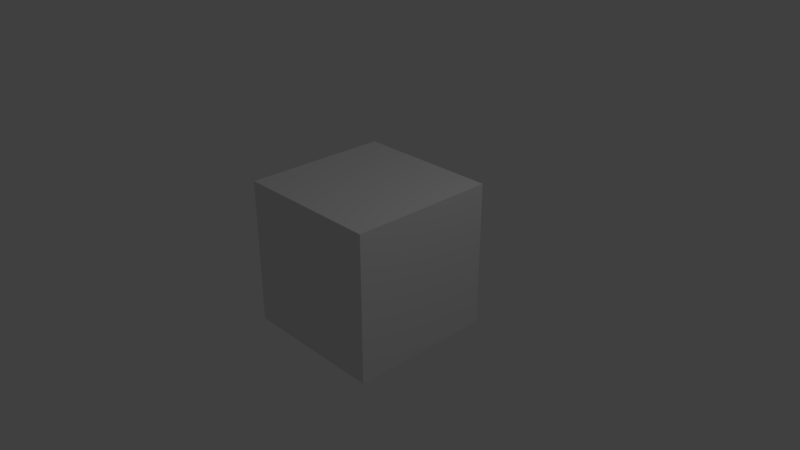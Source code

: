 # Source: blender2_79.blend  (saved by Blender 2.79.0; exported with 4.5.12 LTS)
import bpy
from mathutils import Matrix  # noqa: F401  (used for matrix-valued properties, if any)

bpy.ops.wm.read_factory_settings(use_empty=True)
scene = bpy.context.scene
scene.name = 'Scene'

# ---- collections
col_collection_1 = bpy.data.collections.new('Collection 1'); scene.collection.children.link(col_collection_1)

# ---- materials (node trees are filled in below, after node groups)
mat_material = bpy.data.materials.new('Material')
mat_material.alpha_threshold = 0.0
mat_material.use_transparent_shadow = False
mat_material.roughness = 0.5
mat_material.line_color = (0.0, 0.0, 0.0, 1.0)

# ---- material node trees

# ---- world
world_world = bpy.data.worlds.new('World'); scene.world = world_world
world_world.color = (0.05088, 0.05088, 0.05088)
world_world.use_sun_shadow = False
world_world.sun_shadow_jitter_overblur = 0.0
world_world.cycles.sampling_method = 'MANUAL'

# ---- cameras
cam_camera = bpy.data.cameras.new('Camera')
cam_camera.clip_end = 100.0
cam_camera.lens = 35.0
cam_camera.sensor_width = 32.0
cam_camera.sensor_height = 18.0
cam_camera.ortho_scale = 7.314
cam_camera.dof.focus_distance = 0.0
cam_camera.dof.aperture_fstop = 128.0

# ---- lights
light_lamp = bpy.data.lights.new('Lamp', 'POINT')
light_lamp.transmission_factor = 0.0
light_lamp.cutoff_distance = 30.0
light_lamp.energy = 100.0
light_lamp.shadow_buffer_clip_start = 1.001
light_lamp.shadow_soft_size = 0.1
light_lamp.shadow_maximum_resolution = 0.006
light_lamp.use_absolute_resolution = True

# ---- meshes
me_cube = bpy.data.meshes.new('Cube')
me_cube.from_pydata([(1.0, 1.0, -1.0), (1.0, -1.0, -1.0), (-1.0, -1.0, -1.0), (-1.0, 1.0, -1.0), (1.0, 1.0, 1.0), (1.0, -1.0, 1.0), (-1.0, -1.0, 1.0), (-1.0, 1.0, 1.0)], [], [(0, 1, 2, 3), (4, 7, 6, 5), (0, 4, 5, 1), (1, 5, 6, 2), (2, 6, 7, 3), (4, 0, 3, 7)])
me_cube.materials.append(mat_material)
me_cube.use_remesh_preserve_volume = False
me_cube.use_remesh_preserve_attributes = False
me_cube.use_mirror_vertex_groups = False
me_cube.update()

# ---- objects
ob_cube = bpy.data.objects.new('Cube', me_cube)
ob_lamp = bpy.data.objects.new('Lamp', light_lamp)
ob_camera = bpy.data.objects.new('Camera', cam_camera)

# ---- transforms, parenting, visibility, modifiers, constraints
ob_cube.location = (0.0, 0.0, 0.0)
ob_cube.lock_rotations_4d = False
ob_cube.empty_display_type = 'ARROWS'
ob_cube.lineart.crease_threshold = 0.0
ob_lamp.location = (4.076, 1.005, 5.904)
ob_lamp.rotation_euler = (0.6503, 0.05522, 1.866)
ob_lamp.lock_rotations_4d = False
ob_lamp.empty_display_type = 'ARROWS'
ob_lamp.color = (0.0, 0.0, 0.0, 0.0)
ob_lamp.lineart.crease_threshold = 0.0
ob_camera.location = (7.481, -6.508, 5.344)
ob_camera.rotation_euler = (1.109, 0.0, 0.8149)
ob_camera.lock_rotations_4d = False
ob_camera.empty_display_type = 'ARROWS'
ob_camera.color = (0.0, 0.0, 0.0, 0.0)
ob_camera.display_type = 'WIRE'
ob_camera.lineart.crease_threshold = 0.0

# ---- collection membership
col_collection_1.objects.link(ob_cube)
col_collection_1.objects.link(ob_lamp)
col_collection_1.objects.link(ob_camera)

# ---- scene / render settings (as saved in the file)
scene.camera = ob_camera
scene.frame_start = 1; scene.frame_end = 250; scene.frame_set(1)
scene.render.engine = 'BLENDER_EEVEE_NEXT'
scene.render.resolution_percentage = 50
scene.render.dither_intensity = 0.0
scene.cycles.use_denoising = False
scene.cycles.samples = 128
scene.cycles.sampling_pattern = 'TABULATED_SOBOL'
scene.cycles.use_adaptive_sampling = False
scene.cycles.use_light_tree = False
scene.cycles.blur_glossy = 0.0
scene.cycles.sample_clamp_indirect = 0.0
scene.view_settings.view_transform = 'Standard'
bpy.context.view_layer.update()
